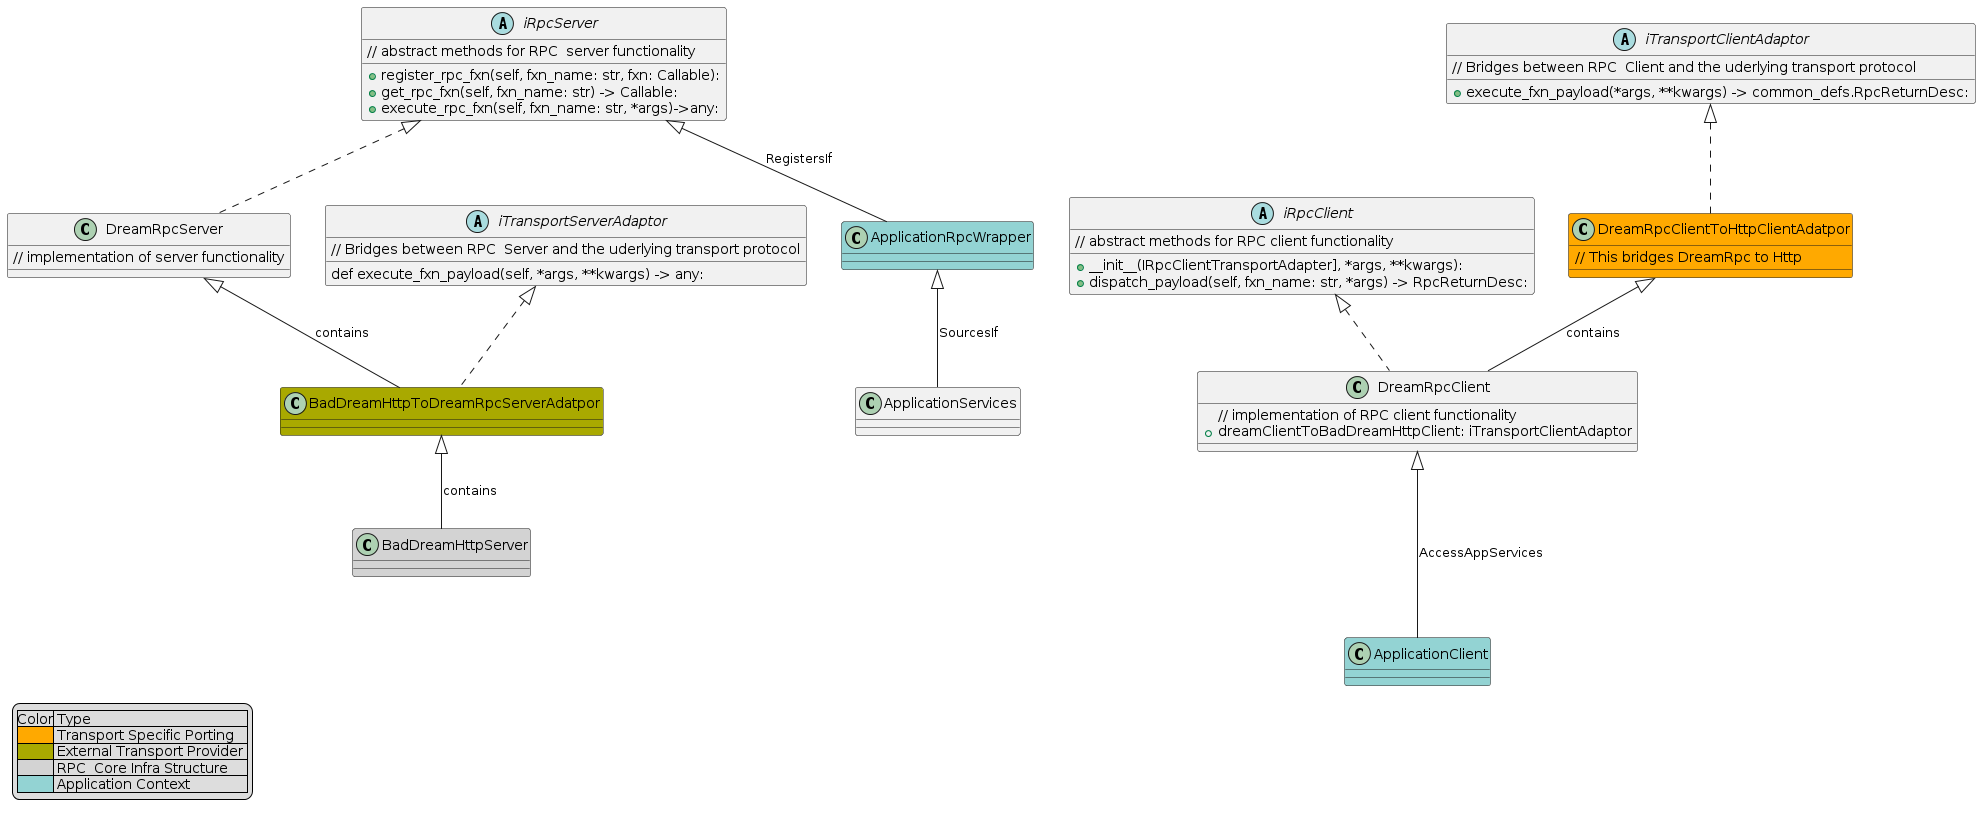

The diagram above was rendered by PlantUML. Its source (embedded in the PNG):
@startuml
legend left
    |Color| Type |
    |<#ffa900>| Transport Specific Porting|
    |<#a9a900>| External Transport Provider |
    |<#d3d3d3>| RPC  Core Infra Structure |
    |<#93d3d3>| Application Context|
endlegend
abstract class iRpcServer {
  // abstract methods for RPC  server functionality
 + register_rpc_fxn(self, fxn_name: str, fxn: Callable):
  + get_rpc_fxn(self, fxn_name: str) -> Callable:
  + execute_rpc_fxn(self, fxn_name: str, *args)->any:
       

}


abstract class iRpcClient {
  // abstract methods for RPC client functionality
   +__init__(IRpcClientTransportAdapter], *args, **kwargs):
   +  dispatch_payload(self, fxn_name: str, *args) -> RpcReturnDesc:
   

}


class DreamRpcServer implements iRpcServer {
  // implementation of server functionality
}

abstract class iTransportClientAdaptor {
  // Bridges between RPC  Client and the uderlying transport protocol
   + execute_fxn_payload(*args, **kwargs) -> common_defs.RpcReturnDesc:
}
class DreamRpcClientToHttpClientAdatpor #ffa900 implements  iTransportClientAdaptor {
// This bridges DreamRpc to Http 

}
class DreamRpcClient implements iRpcClient {
  // implementation of RPC client functionality
  + dreamClientToBadDreamHttpClient: iTransportClientAdaptor
}


DreamRpcClientToHttpClientAdatpor <|-- DreamRpcClient: contains
abstract class iTransportServerAdaptor {
   // Bridges between RPC  Server and the uderlying transport protocol
  def execute_fxn_payload(self, *args, **kwargs) -> any:
}

class BadDreamHttpToDreamRpcServerAdatpor #a9a900 implements  iTransportServerAdaptor {
}



class BadDreamHttpServer #d3d3d3{
}

BadDreamHttpToDreamRpcServerAdatpor  <|-- BadDreamHttpServer: contains
DreamRpcServer  <|-- BadDreamHttpToDreamRpcServerAdatpor:contains


Class ApplicationRpcWrapper #93d3d3 {
}
ApplicationRpcWrapper<|-- ApplicationServices: SourcesIf

iRpcServer <|-- ApplicationRpcWrapper: RegistersIf

class ApplicationClient #93d3d3{
}
DreamRpcClient <|--- ApplicationClient : AccessAppServices
@enduml